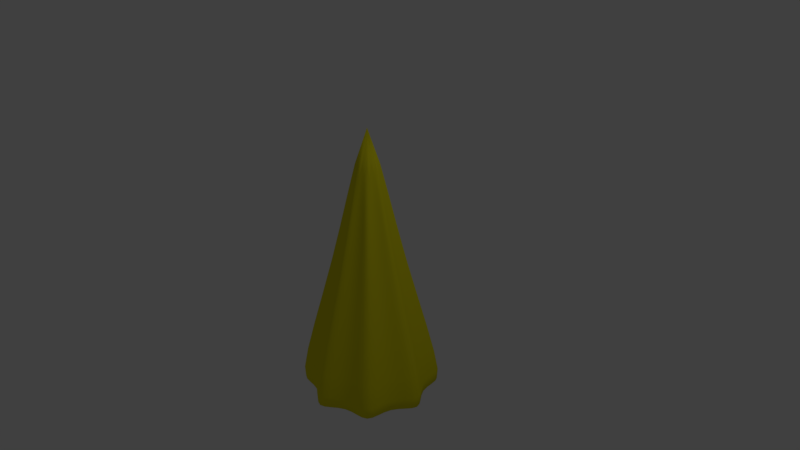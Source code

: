 # Source: Homing_Shot.blend  (saved by Blender 2.79.0; exported with 4.5.12 LTS)
import bpy
from mathutils import Matrix  # noqa: F401  (used for matrix-valued properties, if any)

bpy.ops.wm.read_factory_settings(use_empty=True)
scene = bpy.context.scene
scene.name = 'Scene'

# ---- collections
col_collection_1 = bpy.data.collections.new('Collection 1'); scene.collection.children.link(col_collection_1)

# ---- materials (node trees are filled in below, after node groups)
mat_homing_shot = bpy.data.materials.new('Homing Shot')
mat_homing_shot.alpha_threshold = 0.0
mat_homing_shot.use_transparent_shadow = False
mat_homing_shot.diffuse_color = (0.8, 0.7287, 0.01031, 1.0)
mat_homing_shot.roughness = 0.5
mat_homing_shot.line_color = (0.0, 0.0, 0.0, 1.0)

# ---- material node trees

# ---- world
world_world = bpy.data.worlds.new('World'); scene.world = world_world
world_world.color = (0.05088, 0.05088, 0.05088)
world_world.use_sun_shadow = False
world_world.sun_shadow_jitter_overblur = 0.0
world_world.cycles.sampling_method = 'MANUAL'

# ---- cameras
cam_camera = bpy.data.cameras.new('Camera')
cam_camera.clip_end = 100.0
cam_camera.lens = 35.0
cam_camera.sensor_width = 32.0
cam_camera.sensor_height = 18.0
cam_camera.ortho_scale = 7.314
cam_camera.dof.focus_distance = 0.0
cam_camera.dof.aperture_fstop = 128.0

# ---- lights
light_lamp = bpy.data.lights.new('Lamp', 'POINT')
light_lamp.transmission_factor = 0.0
light_lamp.cutoff_distance = 30.0
light_lamp.energy = 100.0
light_lamp.shadow_buffer_clip_start = 1.001
light_lamp.shadow_soft_size = 0.1
light_lamp.shadow_maximum_resolution = 0.006
light_lamp.use_absolute_resolution = True

# ---- meshes
me_cone_002 = bpy.data.meshes.new('Cone.002')
me_cone_002.from_pydata([(0.0, 0.0, -1.448), (-3.344e-08, 0.0, 2.21), (-4.729e-08, 1.277, -2.21), (0.3257, 0.7864, -2.21), (0.9028, 0.9028, -2.21), (0.7864, 0.3257, -2.21), (1.277, -5.64e-08, -2.21), (0.7864, -0.3257, -2.21), (0.9028, -0.9028, -2.21), (0.3257, -0.7864, -2.21), (1.455e-07, -1.277, -2.21), (-0.3257, -0.7864, -2.21), (-0.9028, -0.9028, -2.21), (-0.7864, -0.3257, -2.21), (-1.277, 1.463e-08, -2.21), (-0.7864, 0.3257, -2.21), (-0.9028, 0.9028, -2.21), (-0.3257, 0.7864, -2.21), (-3.171e-08, 0.7034, -1.829), (-2.208e-08, 0.4856, 0.0), (0.1794, 0.4332, -1.829), (0.1239, 0.2991, 0.0), (0.4974, 0.4974, -1.829), (0.3434, 0.3434, 0.0), (0.4332, 0.1794, -1.829), (0.2991, 0.1239, 0.0), (0.7034, -3.139e-08, -1.829), (0.4856, -2.071e-08, 0.0), (0.4332, -0.1794, -1.829), (0.2991, -0.1239, 0.0), (0.4974, -0.4974, -1.829), (0.3434, -0.3434, 0.0), (0.1794, -0.4332, -1.829), (0.1239, -0.2991, 0.0), (7.45e-08, -0.7034, -1.829), (5.124e-08, -0.4856, 0.0), (-0.1794, -0.4332, -1.829), (-0.1239, -0.2991, 0.0), (-0.4974, -0.4974, -1.829), (-0.3434, -0.3434, 0.0), (-0.4332, -0.1794, -1.829), (-0.2991, -0.1239, 0.0), (-0.7034, 7.747e-09, -1.829), (-0.4856, 6.305e-09, 0.0), (-0.4332, 0.1794, -1.829), (-0.2991, 0.1239, 0.0), (-0.4974, 0.4974, -1.829), (-0.3434, 0.3434, 0.0), (-0.1794, 0.4332, -1.829), (-0.1239, 0.2991, 0.0)], [], [(18, 2, 3, 20), (2, 19, 21, 3), (20, 3, 4, 22), (3, 21, 23, 4), (22, 4, 5, 24), (4, 23, 25, 5), (24, 5, 6, 26), (5, 25, 27, 6), (26, 6, 7, 28), (6, 27, 29, 7), (28, 7, 8, 30), (7, 29, 31, 8), (30, 8, 9, 32), (8, 31, 33, 9), (32, 9, 10, 34), (9, 33, 35, 10), (34, 10, 11, 36), (10, 35, 37, 11), (36, 11, 12, 38), (11, 37, 39, 12), (38, 12, 13, 40), (12, 39, 41, 13), (40, 13, 14, 42), (13, 41, 43, 14), (42, 14, 15, 44), (14, 43, 45, 15), (44, 15, 16, 46), (15, 45, 47, 16), (46, 16, 17, 48), (16, 47, 49, 17), (48, 17, 2, 18), (17, 49, 19, 2), (19, 1, 21), (0, 48, 18), (0, 18, 20), (21, 1, 23), (0, 20, 22), (23, 1, 25), (0, 22, 24), (25, 1, 27), (0, 24, 26), (27, 1, 29), (0, 26, 28), (29, 1, 31), (0, 28, 30), (31, 1, 33), (0, 30, 32), (33, 1, 35), (0, 32, 34), (35, 1, 37), (0, 34, 36), (37, 1, 39), (0, 36, 38), (39, 1, 41), (0, 38, 40), (41, 1, 43), (0, 40, 42), (43, 1, 45), (0, 42, 44), (45, 1, 47), (0, 44, 46), (47, 1, 49), (0, 46, 48), (49, 1, 19)])
me_cone_002.polygons.foreach_set('use_smooth', [True] * 64)
me_cone_002.materials.append(mat_homing_shot)
me_cone_002.use_remesh_preserve_volume = False
me_cone_002.use_remesh_preserve_attributes = False
me_cone_002.use_mirror_vertex_groups = False
me_cone_002.update()

# ---- objects
ob_homing_shot = bpy.data.objects.new('Homing Shot', me_cone_002)
ob_lamp = bpy.data.objects.new('Lamp', light_lamp)
ob_camera = bpy.data.objects.new('Camera', cam_camera)

# ---- transforms, parenting, visibility, modifiers, constraints
ob_homing_shot.location = (0.0, 0.0, 0.0)
ob_homing_shot.lineart.crease_threshold = 0.0
_m = ob_homing_shot.modifiers.new('Subsurf', 'SUBSURF')
_m.uv_smooth = 'PRESERVE_CORNERS'
_m.quality = 2
_m.show_only_control_edges = False
ob_lamp.location = (4.076, 1.005, 5.904)
ob_lamp.rotation_euler = (0.6503, 0.05522, 1.866)
ob_lamp.lock_rotations_4d = False
ob_lamp.empty_display_type = 'ARROWS'
ob_lamp.color = (0.0, 0.0, 0.0, 0.0)
ob_lamp.lineart.crease_threshold = 0.0
ob_camera.location = (7.481, -6.508, 5.344)
ob_camera.rotation_euler = (1.109, 0.0, 0.8149)
ob_camera.lock_rotations_4d = False
ob_camera.empty_display_type = 'ARROWS'
ob_camera.color = (0.0, 0.0, 0.0, 0.0)
ob_camera.display_type = 'WIRE'
ob_camera.lineart.crease_threshold = 0.0

# ---- collection membership
col_collection_1.objects.link(ob_homing_shot)
col_collection_1.objects.link(ob_lamp)
col_collection_1.objects.link(ob_camera)

# ---- scene / render settings (as saved in the file)
scene.camera = ob_camera
scene.frame_start = 1; scene.frame_end = 250; scene.frame_set(1)
scene.render.engine = 'BLENDER_EEVEE_NEXT'
scene.render.resolution_percentage = 50
scene.render.dither_intensity = 0.0
scene.cycles.use_denoising = False
scene.cycles.samples = 128
scene.cycles.sampling_pattern = 'TABULATED_SOBOL'
scene.cycles.use_adaptive_sampling = False
scene.cycles.use_light_tree = False
scene.cycles.blur_glossy = 0.0
scene.cycles.sample_clamp_indirect = 0.0
scene.view_settings.view_transform = 'Standard'
bpy.context.view_layer.update()
